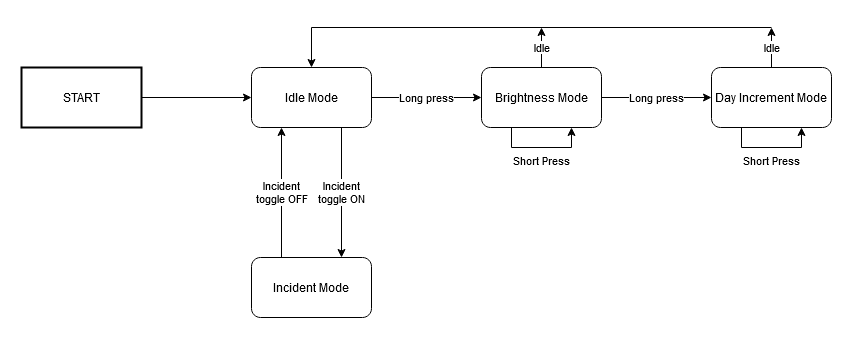

The diagram above was exported from draw.io. Its source (the exported page's mxGraphModel, read from the mxfile embedded in the PNG):
<mxGraphModel dx="1624" dy="797" grid="1" gridSize="10" guides="1" tooltips="1" connect="1" arrows="1" fold="1" page="1" pageScale="1" pageWidth="850" pageHeight="1100" math="0" shadow="0">
  <root>
    <mxCell id="0" />
    <mxCell id="1" parent="0" />
    <mxCell id="uueMoRahrRGck1dwjdXB-6" value="&lt;div&gt;Incident&lt;/div&gt;&lt;div&gt;toggle ON&lt;br&gt;&lt;/div&gt;" style="edgeStyle=orthogonalEdgeStyle;rounded=0;orthogonalLoop=1;jettySize=auto;html=1;exitX=0.75;exitY=1;exitDx=0;exitDy=0;entryX=0.75;entryY=0;entryDx=0;entryDy=0;" edge="1" parent="1" source="uueMoRahrRGck1dwjdXB-1" target="uueMoRahrRGck1dwjdXB-2">
      <mxGeometry relative="1" as="geometry" />
    </mxCell>
    <mxCell id="uueMoRahrRGck1dwjdXB-8" value="Long press" style="edgeStyle=orthogonalEdgeStyle;rounded=0;orthogonalLoop=1;jettySize=auto;html=1;exitX=1;exitY=0.5;exitDx=0;exitDy=0;entryX=0;entryY=0.5;entryDx=0;entryDy=0;" edge="1" parent="1" source="uueMoRahrRGck1dwjdXB-1" target="uueMoRahrRGck1dwjdXB-3">
      <mxGeometry relative="1" as="geometry" />
    </mxCell>
    <mxCell id="uueMoRahrRGck1dwjdXB-1" value="Idle Mode" style="rounded=1;whiteSpace=wrap;html=1;" vertex="1" parent="1">
      <mxGeometry x="210" y="220" width="120" height="60" as="geometry" />
    </mxCell>
    <mxCell id="uueMoRahrRGck1dwjdXB-7" value="&lt;div&gt;Incident&lt;/div&gt;&lt;div&gt;toggle OFF&lt;br&gt;&lt;/div&gt;" style="edgeStyle=orthogonalEdgeStyle;rounded=0;orthogonalLoop=1;jettySize=auto;html=1;exitX=0.25;exitY=0;exitDx=0;exitDy=0;entryX=0.25;entryY=1;entryDx=0;entryDy=0;" edge="1" parent="1" source="uueMoRahrRGck1dwjdXB-2" target="uueMoRahrRGck1dwjdXB-1">
      <mxGeometry relative="1" as="geometry" />
    </mxCell>
    <mxCell id="uueMoRahrRGck1dwjdXB-2" value="Incident Mode" style="rounded=1;whiteSpace=wrap;html=1;" vertex="1" parent="1">
      <mxGeometry x="210" y="410" width="120" height="60" as="geometry" />
    </mxCell>
    <mxCell id="uueMoRahrRGck1dwjdXB-9" value="Long press" style="edgeStyle=orthogonalEdgeStyle;rounded=0;orthogonalLoop=1;jettySize=auto;html=1;exitX=1;exitY=0.5;exitDx=0;exitDy=0;entryX=0;entryY=0.5;entryDx=0;entryDy=0;" edge="1" parent="1" source="uueMoRahrRGck1dwjdXB-3" target="uueMoRahrRGck1dwjdXB-4">
      <mxGeometry relative="1" as="geometry" />
    </mxCell>
    <mxCell id="uueMoRahrRGck1dwjdXB-15" value="Idle" style="edgeStyle=orthogonalEdgeStyle;rounded=0;orthogonalLoop=1;jettySize=auto;html=1;exitX=0.5;exitY=0;exitDx=0;exitDy=0;" edge="1" parent="1" source="uueMoRahrRGck1dwjdXB-3">
      <mxGeometry relative="1" as="geometry">
        <mxPoint x="500" y="180" as="targetPoint" />
      </mxGeometry>
    </mxCell>
    <mxCell id="uueMoRahrRGck1dwjdXB-3" value="Brightness Mode" style="rounded=1;whiteSpace=wrap;html=1;" vertex="1" parent="1">
      <mxGeometry x="440" y="220" width="120" height="60" as="geometry" />
    </mxCell>
    <mxCell id="uueMoRahrRGck1dwjdXB-13" style="edgeStyle=orthogonalEdgeStyle;rounded=0;orthogonalLoop=1;jettySize=auto;html=1;entryX=0.5;entryY=0;entryDx=0;entryDy=0;" edge="1" parent="1" target="uueMoRahrRGck1dwjdXB-1">
      <mxGeometry relative="1" as="geometry">
        <mxPoint x="730" y="180" as="sourcePoint" />
        <Array as="points">
          <mxPoint x="730" y="180" />
          <mxPoint x="270" y="180" />
        </Array>
      </mxGeometry>
    </mxCell>
    <mxCell id="uueMoRahrRGck1dwjdXB-16" value="Idle" style="edgeStyle=orthogonalEdgeStyle;rounded=0;orthogonalLoop=1;jettySize=auto;html=1;exitX=0.5;exitY=0;exitDx=0;exitDy=0;" edge="1" parent="1" source="uueMoRahrRGck1dwjdXB-4">
      <mxGeometry relative="1" as="geometry">
        <mxPoint x="730" y="180" as="targetPoint" />
      </mxGeometry>
    </mxCell>
    <mxCell id="uueMoRahrRGck1dwjdXB-4" value="Day Increment Mode" style="rounded=1;whiteSpace=wrap;html=1;" vertex="1" parent="1">
      <mxGeometry x="670" y="220" width="120" height="60" as="geometry" />
    </mxCell>
    <mxCell id="uueMoRahrRGck1dwjdXB-11" value="Short Press" style="edgeStyle=orthogonalEdgeStyle;rounded=0;orthogonalLoop=1;jettySize=auto;html=1;exitX=0.25;exitY=1;exitDx=0;exitDy=0;entryX=0.75;entryY=1;entryDx=0;entryDy=0;verticalAlign=top;" edge="1" parent="1" source="uueMoRahrRGck1dwjdXB-3" target="uueMoRahrRGck1dwjdXB-3">
      <mxGeometry relative="1" as="geometry" />
    </mxCell>
    <mxCell id="uueMoRahrRGck1dwjdXB-14" value="Short Press" style="edgeStyle=orthogonalEdgeStyle;rounded=0;orthogonalLoop=1;jettySize=auto;html=1;exitX=0.25;exitY=1;exitDx=0;exitDy=0;entryX=0.75;entryY=1;entryDx=0;entryDy=0;verticalAlign=top;" edge="1" parent="1" source="uueMoRahrRGck1dwjdXB-4" target="uueMoRahrRGck1dwjdXB-4">
      <mxGeometry relative="1" as="geometry" />
    </mxCell>
    <mxCell id="uueMoRahrRGck1dwjdXB-18" style="edgeStyle=orthogonalEdgeStyle;rounded=0;orthogonalLoop=1;jettySize=auto;html=1;exitX=1;exitY=0.5;exitDx=0;exitDy=0;entryX=0;entryY=0.5;entryDx=0;entryDy=0;" edge="1" parent="1" source="uueMoRahrRGck1dwjdXB-17" target="uueMoRahrRGck1dwjdXB-1">
      <mxGeometry relative="1" as="geometry" />
    </mxCell>
    <mxCell id="uueMoRahrRGck1dwjdXB-17" value="START" style="rounded=0;whiteSpace=wrap;html=1;strokeWidth=2;" vertex="1" parent="1">
      <mxGeometry x="-20" y="220" width="120" height="60" as="geometry" />
    </mxCell>
  </root>
</mxGraphModel>